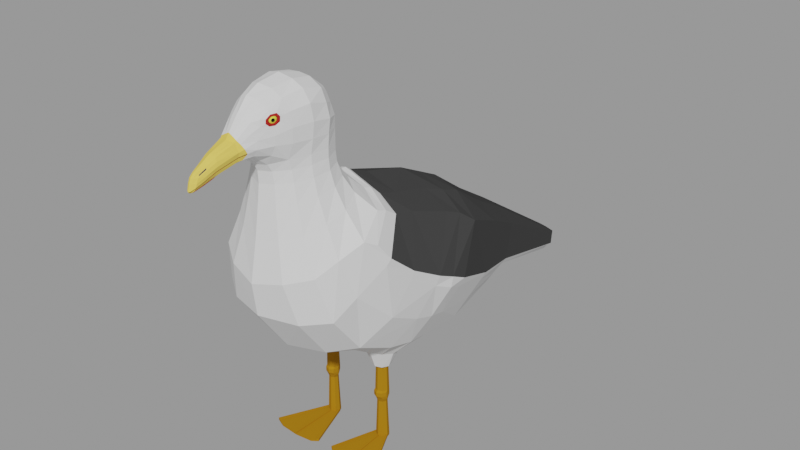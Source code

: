 # Source: low-poly-seagull_94a606fd-012d-4ea7-98e8-f085f460c555.blend  (saved by Blender 3.6.13; exported with 4.5.12 LTS)
import bpy
from mathutils import Matrix  # noqa: F401  (used for matrix-valued properties, if any)

bpy.ops.wm.read_factory_settings(use_empty=True)
scene = bpy.context.scene
scene.name = 'upload'

# ---- collections
col_low_poly_seagull = bpy.data.collections.new('Low Poly Seagull'); scene.collection.children.link(col_low_poly_seagull)

# ---- materials (node trees are filled in below, after node groups)
mat_seagulleyes_yellow = bpy.data.materials.new('SeagullEyes.yellow')
mat_seagulleyes_yellow.use_transparent_shadow = False
mat_seagulleyes_black = bpy.data.materials.new('SeagullEyes.black')
mat_seagulleyes_black.use_transparent_shadow = False
mat_maincolor = bpy.data.materials.new('MainColor')
mat_maincolor.alpha_threshold = 0.0
mat_maincolor.use_transparent_shadow = False
mat_maincolor.diffuse_color = (0.7379, 0.7379, 0.7379, 1.0)
mat_maincolor.roughness = 0.5
mat_maincolor.line_color = (0.0, 0.0, 0.0, 1.0)
mat_nose = bpy.data.materials.new('Nose')
mat_nose.alpha_threshold = 0.0
mat_nose.use_transparent_shadow = False
mat_nose.diffuse_color = (0.807, 0.5841, 0.1095, 1.0)
mat_nose.roughness = 0.5
mat_seagullbacknoseholes = bpy.data.materials.new('SeagullBackNoseholes')
mat_seagullbacknoseholes.alpha_threshold = 0.0
mat_seagullbacknoseholes.use_transparent_shadow = False
mat_seagullbacknoseholes.diffuse_color = (0.05286, 0.05286, 0.05286, 1.0)
mat_seagullbacknoseholes.roughness = 0.5
mat_seagulleyesround = bpy.data.materials.new('SeagullEyesRound')
mat_seagulleyesround.alpha_threshold = 0.0
mat_seagulleyesround.use_transparent_shadow = False
mat_seagulleyesround.diffuse_color = (0.7991, 0.7379, 0.08022, 1.0)
mat_seagulleyesround.roughness = 0.5
mat_seagulllegs = bpy.data.materials.new('SeagullLegs')
mat_seagulllegs.alpha_threshold = 0.0
mat_seagulllegs.use_transparent_shadow = False
mat_seagulllegs.diffuse_color = (0.3763, 0.1714, 0.009134, 1.0)
mat_seagulllegs.roughness = 0.5
mat_seagulleyesoutsidemouth = bpy.data.materials.new('SeagullEyesOutsideMouth')
mat_seagulleyesoutsidemouth.alpha_threshold = 0.0
mat_seagulleyesoutsidemouth.use_transparent_shadow = False
mat_seagulleyesoutsidemouth.diffuse_color = (0.3813, 0.01938, 0.01681, 1.0)
mat_seagulleyesoutsidemouth.roughness = 0.5
mat_seagullmouthline = bpy.data.materials.new('SeagullMouthLine')
mat_seagullmouthline.alpha_threshold = 0.0
mat_seagullmouthline.use_transparent_shadow = False
mat_seagullmouthline.diffuse_color = (0.2961, 0.2159, 0.04374, 1.0)
mat_seagullmouthline.roughness = 0.5

# ---- material node trees
mat_seagulleyes_yellow.use_nodes = True; mat_seagulleyes_yellow.node_tree.nodes.clear()
_N = mat_seagulleyes_yellow.node_tree.nodes; _L = mat_seagulleyes_yellow.node_tree.links
n0 = _N.new('ShaderNodeBsdfPrincipled'); n0.name = 'Principled BSDF'; n0.location = (10, 300)
n0.distribution = 'GGX'
n0.subsurface_method = 'RANDOM_WALK_SKIN'
n0.inputs[0].default_value = (0.7991, 0.7379, 0.08022, 1.0)
n0.inputs[2].default_value = 1.0
n0.inputs[3].default_value = 1.45
n0.inputs[13].default_value = 0.0
n0.inputs[27].default_value = (0.0, 0.0, 0.0, 1.0)
n0.inputs[28].default_value = 1.0
n1 = _N.new('ShaderNodeOutputMaterial'); n1.name = 'Material Output'; n1.location = (300, 300)
_L.new(n0.outputs[0], n1.inputs[0])
n1.is_active_output = True
mat_seagulleyes_black.use_nodes = True; mat_seagulleyes_black.node_tree.nodes.clear()
_N = mat_seagulleyes_black.node_tree.nodes; _L = mat_seagulleyes_black.node_tree.links
n0 = _N.new('ShaderNodeBsdfPrincipled'); n0.name = 'Principled BSDF'; n0.location = (10, 300)
n0.distribution = 'GGX'
n0.subsurface_method = 'RANDOM_WALK_SKIN'
n0.inputs[0].default_value = (0.007193, 0.007193, 0.007193, 1.0)
n0.inputs[2].default_value = 1.0
n0.inputs[3].default_value = 1.45
n0.inputs[13].default_value = 0.0
n0.inputs[27].default_value = (0.0, 0.0, 0.0, 1.0)
n0.inputs[28].default_value = 1.0
n1 = _N.new('ShaderNodeOutputMaterial'); n1.name = 'Material Output'; n1.location = (300, 300)
_L.new(n0.outputs[0], n1.inputs[0])
n1.is_active_output = True
mat_maincolor.use_nodes = True; mat_maincolor.node_tree.nodes.clear()
_N = mat_maincolor.node_tree.nodes; _L = mat_maincolor.node_tree.links
n0 = _N.new('ShaderNodeBsdfPrincipled'); n0.name = 'Principled BSDF'; n0.location = (10, 300)
n0.distribution = 'GGX'
n0.subsurface_method = 'RANDOM_WALK_SKIN'
n0.inputs[0].default_value = (0.7379, 0.7379, 0.7379, 1.0)
n0.inputs[2].default_value = 1.0
n0.inputs[3].default_value = 1.45
n0.inputs[13].default_value = 0.0
n0.inputs[27].default_value = (0.0, 0.0, 0.0, 1.0)
n0.inputs[28].default_value = 1.0
n1 = _N.new('ShaderNodeOutputMaterial'); n1.name = 'Material Output'; n1.location = (300, 300)
_L.new(n0.outputs[0], n1.inputs[0])
n1.is_active_output = True
mat_nose.use_nodes = True; mat_nose.node_tree.nodes.clear()
_N = mat_nose.node_tree.nodes; _L = mat_nose.node_tree.links
n0 = _N.new('ShaderNodeBsdfPrincipled'); n0.name = 'Principled BSDF'; n0.location = (10, 300)
n0.distribution = 'GGX'
n0.subsurface_method = 'RANDOM_WALK_SKIN'
n0.inputs[0].default_value = (0.807, 0.5841, 0.1095, 1.0)
n0.inputs[2].default_value = 1.0
n0.inputs[3].default_value = 1.45
n0.inputs[13].default_value = 0.0
n0.inputs[27].default_value = (0.0, 0.0, 0.0, 1.0)
n0.inputs[28].default_value = 1.0
n1 = _N.new('ShaderNodeOutputMaterial'); n1.name = 'Material Output'; n1.location = (300, 300)
_L.new(n0.outputs[0], n1.inputs[0])
n1.is_active_output = True
mat_seagullbacknoseholes.use_nodes = True; mat_seagullbacknoseholes.node_tree.nodes.clear()
_N = mat_seagullbacknoseholes.node_tree.nodes; _L = mat_seagullbacknoseholes.node_tree.links
n0 = _N.new('ShaderNodeBsdfPrincipled'); n0.name = 'Principled BSDF'; n0.location = (10, 300)
n0.distribution = 'GGX'
n0.subsurface_method = 'RANDOM_WALK_SKIN'
n0.inputs[0].default_value = (0.05286, 0.05286, 0.05286, 1.0)
n0.inputs[2].default_value = 1.0
n0.inputs[3].default_value = 1.45
n0.inputs[13].default_value = 0.0
n0.inputs[27].default_value = (0.0, 0.0, 0.0, 1.0)
n0.inputs[28].default_value = 1.0
n1 = _N.new('ShaderNodeOutputMaterial'); n1.name = 'Material Output'; n1.location = (300, 300)
_L.new(n0.outputs[0], n1.inputs[0])
n1.is_active_output = True
mat_seagulleyesround.use_nodes = True; mat_seagulleyesround.node_tree.nodes.clear()
_N = mat_seagulleyesround.node_tree.nodes; _L = mat_seagulleyesround.node_tree.links
n0 = _N.new('ShaderNodeBsdfPrincipled'); n0.name = 'Principled BSDF'; n0.location = (10, 300)
n0.distribution = 'GGX'
n0.subsurface_method = 'RANDOM_WALK_SKIN'
n0.inputs[0].default_value = (0.7991, 0.7379, 0.08022, 1.0)
n0.inputs[2].default_value = 1.0
n0.inputs[3].default_value = 1.45
n0.inputs[13].default_value = 0.0
n0.inputs[27].default_value = (0.0, 0.0, 0.0, 1.0)
n0.inputs[28].default_value = 1.0
n1 = _N.new('ShaderNodeOutputMaterial'); n1.name = 'Material Output'; n1.location = (300, 300)
_L.new(n0.outputs[0], n1.inputs[0])
n1.is_active_output = True
mat_seagulllegs.use_nodes = True; mat_seagulllegs.node_tree.nodes.clear()
_N = mat_seagulllegs.node_tree.nodes; _L = mat_seagulllegs.node_tree.links
n0 = _N.new('ShaderNodeBsdfPrincipled'); n0.name = 'Principled BSDF'; n0.location = (10, 300)
n0.distribution = 'GGX'
n0.subsurface_method = 'RANDOM_WALK_SKIN'
n0.inputs[0].default_value = (0.3763, 0.1714, 0.009134, 1.0)
n0.inputs[2].default_value = 1.0
n0.inputs[3].default_value = 1.45
n0.inputs[13].default_value = 0.0
n0.inputs[27].default_value = (0.0, 0.0, 0.0, 1.0)
n0.inputs[28].default_value = 1.0
n1 = _N.new('ShaderNodeOutputMaterial'); n1.name = 'Material Output'; n1.location = (300, 300)
_L.new(n0.outputs[0], n1.inputs[0])
n1.is_active_output = True
mat_seagulleyesoutsidemouth.use_nodes = True; mat_seagulleyesoutsidemouth.node_tree.nodes.clear()
_N = mat_seagulleyesoutsidemouth.node_tree.nodes; _L = mat_seagulleyesoutsidemouth.node_tree.links
n0 = _N.new('ShaderNodeBsdfPrincipled'); n0.name = 'Principled BSDF'; n0.location = (10, 300)
n0.distribution = 'GGX'
n0.subsurface_method = 'RANDOM_WALK_SKIN'
n0.inputs[0].default_value = (0.3813, 0.01938, 0.01681, 1.0)
n0.inputs[2].default_value = 1.0
n0.inputs[3].default_value = 1.45
n0.inputs[13].default_value = 0.0
n0.inputs[27].default_value = (0.0, 0.0, 0.0, 1.0)
n0.inputs[28].default_value = 1.0
n1 = _N.new('ShaderNodeOutputMaterial'); n1.name = 'Material Output'; n1.location = (300, 300)
_L.new(n0.outputs[0], n1.inputs[0])
n1.is_active_output = True
mat_seagullmouthline.use_nodes = True; mat_seagullmouthline.node_tree.nodes.clear()
_N = mat_seagullmouthline.node_tree.nodes; _L = mat_seagullmouthline.node_tree.links
n0 = _N.new('ShaderNodeBsdfPrincipled'); n0.name = 'Principled BSDF'; n0.location = (10, 300)
n0.distribution = 'GGX'
n0.subsurface_method = 'RANDOM_WALK_SKIN'
n0.inputs[0].default_value = (0.2961, 0.2159, 0.04374, 1.0)
n0.inputs[2].default_value = 1.0
n0.inputs[3].default_value = 1.45
n0.inputs[13].default_value = 0.0
n0.inputs[27].default_value = (0.0, 0.0, 0.0, 1.0)
n0.inputs[28].default_value = 1.0
n1 = _N.new('ShaderNodeOutputMaterial'); n1.name = 'Material Output'; n1.location = (300, 300)
_L.new(n0.outputs[0], n1.inputs[0])
n1.is_active_output = True

# ---- meshes
me_seagulleyes = bpy.data.meshes.new('SeagullEyes')
me_seagulleyes.from_pydata([(0.01325, -0.08157, 0.2868), (0.009732, -0.08293, 0.2866), (0.0169, -0.08619, 0.2857), (0.01677, -0.08499, 0.2852), (0.01625, -0.08385, 0.2849), (0.0154, -0.08289, 0.2847), (0.01429, -0.0822, 0.2846), (0.01305, -0.08186, 0.2848), (0.01178, -0.08189, 0.2851), (0.01061, -0.08229, 0.2855), (0.009666, -0.08302, 0.286), (0.01671, -0.08658, 0.2852), (0.01641, -0.08571, 0.2843), (0.01576, -0.08485, 0.2836), (0.01482, -0.08406, 0.2831), (0.01369, -0.08344, 0.283), (0.01247, -0.08303, 0.2832), (0.01129, -0.08289, 0.2837), (0.01026, -0.08301, 0.2845), (0.009479, -0.0834, 0.2855), (0.01646, -0.08714, 0.285), (0.01592, -0.08679, 0.2838), (0.01509, -0.08634, 0.283), (0.01403, -0.08581, 0.2824), (0.01286, -0.08528, 0.2822), (0.01168, -0.08478, 0.2825), (0.01062, -0.08437, 0.2831), (0.009768, -0.08409, 0.2841), (0.009222, -0.08397, 0.2852), (0.0162, -0.08774, 0.2851), (0.01543, -0.08794, 0.2841), (0.01441, -0.08791, 0.2832), (0.01323, -0.08766, 0.2828), (0.01202, -0.08722, 0.2826), (0.01088, -0.08663, 0.2828), (0.009936, -0.08595, 0.2834), (0.009275, -0.08524, 0.2843), (0.008962, -0.08457, 0.2854), (0.01601, -0.08822, 0.2855), (0.01506, -0.08884, 0.2849), (0.0139, -0.08915, 0.2844), (0.01264, -0.08912, 0.2841), (0.01139, -0.08876, 0.284), (0.01029, -0.08809, 0.2841), (0.009433, -0.08719, 0.2845), (0.008909, -0.08614, 0.2851), (0.00877, -0.08505, 0.2858), (0.01593, -0.08844, 0.2861), (0.01493, -0.08926, 0.286), (0.01371, -0.08972, 0.286), (0.01242, -0.0898, 0.286), (0.01116, -0.08947, 0.286), (0.01006, -0.08877, 0.2861), (0.009242, -0.08776, 0.2862), (0.008771, -0.08656, 0.2863), (0.008697, -0.08526, 0.2864), (0.009028, -0.08401, 0.2865), (0.016, -0.08834, 0.2868), (0.01505, -0.08908, 0.2873), (0.01389, -0.08948, 0.2877), (0.01262, -0.08951, 0.288), (0.01137, -0.08916, 0.2881), (0.01027, -0.08847, 0.2881), (0.009414, -0.08752, 0.2879), (0.008896, -0.08638, 0.2875), (0.008763, -0.08517, 0.2871), (0.01618, -0.08796, 0.2873), (0.01541, -0.08835, 0.2883), (0.01437, -0.08848, 0.289), (0.01319, -0.08833, 0.2896), (0.01197, -0.08792, 0.2898), (0.01084, -0.0873, 0.2897), (0.009903, -0.08651, 0.2892), (0.009251, -0.08565, 0.2885), (0.008949, -0.08479, 0.2876), (0.01664, -0.08735, 0.2862), (0.01644, -0.08739, 0.2875), (0.0159, -0.08727, 0.2887), (0.01505, -0.08699, 0.2896), (0.01398, -0.08658, 0.2903), (0.01281, -0.08608, 0.2905), (0.01163, -0.08555, 0.2904), (0.01058, -0.08503, 0.2898), (0.009741, -0.08457, 0.2889), (0.009207, -0.08422, 0.2878), (0.0167, -0.08679, 0.2874), (0.01639, -0.08612, 0.2885), (0.01573, -0.08541, 0.2894), (0.01478, -0.08473, 0.2899), (0.01365, -0.08414, 0.2902), (0.01243, -0.0837, 0.29), (0.01126, -0.08345, 0.2895), (0.01023, -0.08342, 0.2887), (0.009467, -0.08362, 0.2877), (0.01689, -0.08632, 0.287), (0.01675, -0.08522, 0.2877), (0.01623, -0.08417, 0.2882), (0.01537, -0.08327, 0.2886), (0.01427, -0.0826, 0.2888), (0.01302, -0.08224, 0.2887), (0.01176, -0.08221, 0.2884), (0.0106, -0.08252, 0.2879), (0.009659, -0.08314, 0.2873), (0.01697, -0.0861, 0.2864), (0.01689, -0.08481, 0.2865), (0.01642, -0.0836, 0.2866), (0.0156, -0.0826, 0.2867), (0.01451, -0.0819, 0.2868), (0.01195, -0.08164, 0.2868), (0.01074, -0.08211, 0.2867)], [], [(56, 1, 10), (108, 0, 7, 8), (106, 105, 4, 5), (103, 75, 2), (109, 108, 8, 9), (107, 106, 5, 6), (104, 103, 2, 3), (1, 109, 9, 10), (0, 107, 6, 7), (105, 104, 3, 4), (8, 7, 16, 17), (5, 4, 13, 14), (2, 75, 11), (9, 8, 17, 18), (6, 5, 14, 15), (3, 2, 11, 12), (10, 9, 18, 19), (7, 6, 15, 16), (4, 3, 12, 13), (56, 10, 19), (13, 12, 21, 22), (56, 19, 28), (17, 16, 25, 26), (14, 13, 22, 23), (11, 75, 20), (18, 17, 26, 27), (15, 14, 23, 24), (12, 11, 20, 21), (19, 18, 27, 28), (16, 15, 24, 25), (28, 27, 36, 37), (25, 24, 33, 34), (22, 21, 30, 31), (56, 28, 37), (26, 25, 34, 35), (23, 22, 31, 32), (20, 75, 29), (27, 26, 35, 36), (24, 23, 32, 33), (21, 20, 29, 30), (33, 32, 41, 42), (30, 29, 38, 39), (37, 36, 45, 46), (34, 33, 42, 43), (31, 30, 39, 40), (56, 37, 46), (35, 34, 43, 44), (32, 31, 40, 41), (29, 75, 38), (36, 35, 44, 45), (38, 75, 47), (45, 44, 53, 54), (42, 41, 50, 51), (39, 38, 47, 48), (46, 45, 54, 55), (43, 42, 51, 52), (40, 39, 48, 49), (56, 46, 55), (44, 43, 52, 53), (41, 40, 49, 50), (50, 49, 59, 60), (47, 75, 57), (54, 53, 63, 64), (51, 50, 60, 61), (48, 47, 57, 58), (55, 54, 64, 65), (52, 51, 61, 62), (49, 48, 58, 59), (56, 55, 65), (53, 52, 62, 63), (56, 65, 74), (63, 62, 71, 72), (60, 59, 68, 69), (57, 75, 66), (64, 63, 72, 73), (61, 60, 69, 70), (58, 57, 66, 67), (65, 64, 73, 74), (62, 61, 70, 71), (59, 58, 67, 68), (71, 70, 80, 81), (68, 67, 77, 78), (56, 74, 84), (72, 71, 81, 82), (69, 68, 78, 79), (66, 75, 76), (73, 72, 82, 83), (70, 69, 79, 80), (67, 66, 76, 77), (74, 73, 83, 84), (77, 76, 85, 86), (84, 83, 92, 93), (81, 80, 89, 90), (78, 77, 86, 87), (56, 84, 93), (82, 81, 90, 91), (79, 78, 87, 88), (76, 75, 85), (83, 82, 91, 92), (80, 79, 88, 89), (89, 88, 97, 98), (86, 85, 94, 95), (93, 92, 101, 102), (90, 89, 98, 99), (87, 86, 95, 96), (56, 93, 102), (91, 90, 99, 100), (88, 87, 96, 97), (85, 75, 94), (92, 91, 100, 101), (94, 75, 103), (101, 100, 108, 109), (98, 97, 106, 107), (95, 94, 103, 104), (102, 101, 109, 1), (99, 98, 107, 0), (96, 95, 104, 105), (56, 102, 1), (100, 99, 0, 108), (97, 96, 105, 106)])
me_seagulleyes.polygons.foreach_set('material_index', [0, 0, 0, 1, 0, 0, 0, 0, 0, 0, 0, 0, 1, 0, 0, 0, 0, 0, 0, 0, 0, 0, 0, 0, 1, 0, 0, 0, 0, 0, 0, 0, 0, 0, 0, 0, 1, 0, 0, 0, 0, 0, 0, 0, 0, 0, 0, 0, 1, 0, 1, 0, 0, 0, 0, 0, 0, 0, 0, 0, 0, 1, 0, 0, 0, 0, 0, 0, 0, 0, 0, 0, 0, 1, 0, 0, 0, 0, 0, 0, 0, 0, 0, 0, 0, 1, 0, 0, 0, 0, 0, 0, 0, 0, 0, 0, 0, 1, 0, 0, 0, 0, 0, 0, 0, 0, 0, 0, 1, 0, 1, 0, 0, 0, 0, 0, 0, 0, 0, 0])
_uv = me_seagulleyes.uv_layers.new(name='UVMap')
_uv.uv.foreach_set('vector', [0.7083, 0.0, 0.75, 0.1, 0.6667, 0.1, 0.75, 0.3, 0.75, 0.4, 0.6667, 0.4, 0.6667, 0.3, 0.75, 0.6, 0.75, 0.7, 0.6667, 0.7, 0.6667, 0.6, 0.75, 0.9, 0.7083, 1.0, 0.6667, 0.9, 0.75, 0.2, 0.75, 0.3, 0.6667, 0.3, 0.6667, 0.2, 0.75, 0.5, 0.75, 0.6, 0.6667, 0.6, 0.6667, 0.5, 0.75, 0.8, 0.75, 0.9, 0.6667, 0.9, 0.6667, 0.8, 0.75, 0.1, 0.75, 0.2, 0.6667, 0.2, 0.6667, 0.1, 0.75, 0.4, 0.75, 0.5, 0.6667, 0.5, 0.6667, 0.4, 0.75, 0.7, 0.75, 0.8, 0.6667, 0.8, 0.6667, 0.7, 0.6667, 0.3, 0.6667, 0.4, 0.5833, 0.4, 0.5833, 0.3, 0.6667, 0.6, 0.6667, 0.7, 0.5833, 0.7, 0.5833, 0.6, 0.6667, 0.9, 0.625, 1.0, 0.5833, 0.9, 0.6667, 0.2, 0.6667, 0.3, 0.5833, 0.3, 0.5833, 0.2, 0.6667, 0.5, 0.6667, 0.6, 0.5833, 0.6, 0.5833, 0.5, 0.6667, 0.8, 0.6667, 0.9, 0.5833, 0.9, 0.5833, 0.8, 0.6667, 0.1, 0.6667, 0.2, 0.5833, 0.2, 0.5833, 0.1, 0.6667, 0.4, 0.6667, 0.5, 0.5833, 0.5, 0.5833, 0.4, 0.6667, 0.7, 0.6667, 0.8, 0.5833, 0.8, 0.5833, 0.7, 0.625, 0.0, 0.6667, 0.1, 0.5833, 0.1, 0.5833, 0.7, 0.5833, 0.8, 0.5, 0.8, 0.5, 0.7, 0.5417, 0.0, 0.5833, 0.1, 0.5, 0.1, 0.5833, 0.3, 0.5833, 0.4, 0.5, 0.4, 0.5, 0.3, 0.5833, 0.6, 0.5833, 0.7, 0.5, 0.7, 0.5, 0.6, 0.5833, 0.9, 0.5417, 1.0, 0.5, 0.9, 0.5833, 0.2, 0.5833, 0.3, 0.5, 0.3, 0.5, 0.2, 0.5833, 0.5, 0.5833, 0.6, 0.5, 0.6, 0.5, 0.5, 0.5833, 0.8, 0.5833, 0.9, 0.5, 0.9, 0.5, 0.8, 0.5833, 0.1, 0.5833, 0.2, 0.5, 0.2, 0.5, 0.1, 0.5833, 0.4, 0.5833, 0.5, 0.5, 0.5, 0.5, 0.4, 0.5, 0.1, 0.5, 0.2, 0.4167, 0.2, 0.4167, 0.1, 0.5, 0.4, 0.5, 0.5, 0.4167, 0.5, 0.4167, 0.4, 0.5, 0.7, 0.5, 0.8, 0.4167, 0.8, 0.4167, 0.7, 0.4583, 0.0, 0.5, 0.1, 0.4167, 0.1, 0.5, 0.3, 0.5, 0.4, 0.4167, 0.4, 0.4167, 0.3, 0.5, 0.6, 0.5, 0.7, 0.4167, 0.7, 0.4167, 0.6, 0.5, 0.9, 0.4583, 1.0, 0.4167, 0.9, 0.5, 0.2, 0.5, 0.3, 0.4167, 0.3, 0.4167, 0.2, 0.5, 0.5, 0.5, 0.6, 0.4167, 0.6, 0.4167, 0.5, 0.5, 0.8, 0.5, 0.9, 0.4167, 0.9, 0.4167, 0.8, 0.4167, 0.5, 0.4167, 0.6, 0.3333, 0.6, 0.3333, 0.5, 0.4167, 0.8, 0.4167, 0.9, 0.3333, 0.9, 0.3333, 0.8, 0.4167, 0.1, 0.4167, 0.2, 0.3333, 0.2, 0.3333, 0.1, 0.4167, 0.4, 0.4167, 0.5, 0.3333, 0.5, 0.3333, 0.4, 0.4167, 0.7, 0.4167, 0.8, 0.3333, 0.8, 0.3333, 0.7, 0.375, 0.0, 0.4167, 0.1, 0.3333, 0.1, 0.4167, 0.3, 0.4167, 0.4, 0.3333, 0.4, 0.3333, 0.3, 0.4167, 0.6, 0.4167, 0.7, 0.3333, 0.7, 0.3333, 0.6, 0.4167, 0.9, 0.375, 1.0, 0.3333, 0.9, 0.4167, 0.2, 0.4167, 0.3, 0.3333, 0.3, 0.3333, 0.2, 0.3333, 0.9, 0.2917, 1.0, 0.25, 0.9, 0.3333, 0.2, 0.3333, 0.3, 0.25, 0.3, 0.25, 0.2, 0.3333, 0.5, 0.3333, 0.6, 0.25, 0.6, 0.25, 0.5, 0.3333, 0.8, 0.3333, 0.9, 0.25, 0.9, 0.25, 0.8, 0.3333, 0.1, 0.3333, 0.2, 0.25, 0.2, 0.25, 0.1, 0.3333, 0.4, 0.3333, 0.5, 0.25, 0.5, 0.25, 0.4, 0.3333, 0.7, 0.3333, 0.8, 0.25, 0.8, 0.25, 0.7, 0.2917, 0.0, 0.3333, 0.1, 0.25, 0.1, 0.3333, 0.3, 0.3333, 0.4, 0.25, 0.4, 0.25, 0.3, 0.3333, 0.6, 0.3333, 0.7, 0.25, 0.7, 0.25, 0.6, 0.25, 0.6, 0.25, 0.7, 0.1667, 0.7, 0.1667, 0.6, 0.25, 0.9, 0.2083, 1.0, 0.1667, 0.9, 0.25, 0.2, 0.25, 0.3, 0.1667, 0.3, 0.1667, 0.2, 0.25, 0.5, 0.25, 0.6, 0.1667, 0.6, 0.1667, 0.5, 0.25, 0.8, 0.25, 0.9, 0.1667, 0.9, 0.1667, 0.8, 0.25, 0.1, 0.25, 0.2, 0.1667, 0.2, 0.1667, 0.1, 0.25, 0.4, 0.25, 0.5, 0.1667, 0.5, 0.1667, 0.4, 0.25, 0.7, 0.25, 0.8, 0.1667, 0.8, 0.1667, 0.7, 0.2083, 0.0, 0.25, 0.1, 0.1667, 0.1, 0.25, 0.3, 0.25, 0.4, 0.1667, 0.4, 0.1667, 0.3, 0.125, 0.0, 0.1667, 0.1, 0.08333, 0.1, 0.1667, 0.3, 0.1667, 0.4, 0.08333, 0.4, 0.08333, 0.3, 0.1667, 0.6, 0.1667, 0.7, 0.08333, 0.7, 0.08333, 0.6, 0.1667, 0.9, 0.125, 1.0, 0.08333, 0.9, 0.1667, 0.2, 0.1667, 0.3, 0.08333, 0.3, 0.08333, 0.2, 0.1667, 0.5, 0.1667, 0.6, 0.08333, 0.6, 0.08333, 0.5, 0.1667, 0.8, 0.1667, 0.9, 0.08333, 0.9, 0.08333, 0.8, 0.1667, 0.1, 0.1667, 0.2, 0.08333, 0.2, 0.08333, 0.1, 0.1667, 0.4, 0.1667, 0.5, 0.08333, 0.5, 0.08333, 0.4, 0.1667, 0.7, 0.1667, 0.8, 0.08333, 0.8, 0.08333, 0.7, 0.08333, 0.4, 0.08333, 0.5, 0.0, 0.5, 0.0, 0.4, 0.08333, 0.7, 0.08333, 0.8, 0.0, 0.8, 0.0, 0.7, 0.04167, 0.0, 0.08333, 0.1, 0.0, 0.1, 0.08333, 0.3, 0.08333, 0.4, 0.0, 0.4, 0.0, 0.3, 0.08333, 0.6, 0.08333, 0.7, 0.0, 0.7, 0.0, 0.6, 0.08333, 0.9, 0.04167, 1.0, 0.0, 0.9, 0.08333, 0.2, 0.08333, 0.3, 0.0, 0.3, 0.0, 0.2, 0.08333, 0.5, 0.08333, 0.6, 0.0, 0.6, 0.0, 0.5, 0.08333, 0.8, 0.08333, 0.9, 0.0, 0.9, 0.0, 0.8, 0.08333, 0.1, 0.08333, 0.2, 0.0, 0.2, 0.0, 0.1, 1.0, 0.8, 1.0, 0.9, 0.9167, 0.9, 0.9167, 0.8, 1.0, 0.1, 1.0, 0.2, 0.9167, 0.2, 0.9167, 0.1, 1.0, 0.4, 1.0, 0.5, 0.9167, 0.5, 0.9167, 0.4, 1.0, 0.7, 1.0, 0.8, 0.9167, 0.8, 0.9167, 0.7, 0.9583, 0.0, 1.0, 0.1, 0.9167, 0.1, 1.0, 0.3, 1.0, 0.4, 0.9167, 0.4, 0.9167, 0.3, 1.0, 0.6, 1.0, 0.7, 0.9167, 0.7, 0.9167, 0.6, 1.0, 0.9, 0.9583, 1.0, 0.9167, 0.9, 1.0, 0.2, 1.0, 0.3, 0.9167, 0.3, 0.9167, 0.2, 1.0, 0.5, 1.0, 0.6, 0.9167, 0.6, 0.9167, 0.5, 0.9167, 0.5, 0.9167, 0.6, 0.8333, 0.6, 0.8333, 0.5, 0.9167, 0.8, 0.9167, 0.9, 0.8333, 0.9, 0.8333, 0.8, 0.9167, 0.1, 0.9167, 0.2, 0.8333, 0.2, 0.8333, 0.1, 0.9167, 0.4, 0.9167, 0.5, 0.8333, 0.5, 0.8333, 0.4, 0.9167, 0.7, 0.9167, 0.8, 0.8333, 0.8, 0.8333, 0.7, 0.875, 0.0, 0.9167, 0.1, 0.8333, 0.1, 0.9167, 0.3, 0.9167, 0.4, 0.8333, 0.4, 0.8333, 0.3, 0.9167, 0.6, 0.9167, 0.7, 0.8333, 0.7, 0.8333, 0.6, 0.9167, 0.9, 0.875, 1.0, 0.8333, 0.9, 0.9167, 0.2, 0.9167, 0.3, 0.8333, 0.3, 0.8333, 0.2, 0.8333, 0.9, 0.7917, 1.0, 0.75, 0.9, 0.8333, 0.2, 0.8333, 0.3, 0.75, 0.3, 0.75, 0.2, 0.8333, 0.5, 0.8333, 0.6, 0.75, 0.6, 0.75, 0.5, 0.8333, 0.8, 0.8333, 0.9, 0.75, 0.9, 0.75, 0.8, 0.8333, 0.1, 0.8333, 0.2, 0.75, 0.2, 0.75, 0.1, 0.8333, 0.4, 0.8333, 0.5, 0.75, 0.5, 0.75, 0.4, 0.8333, 0.7, 0.8333, 0.8, 0.75, 0.8, 0.75, 0.7, 0.7917, 0.0, 0.8333, 0.1, 0.75, 0.1, 0.8333, 0.3, 0.8333, 0.4, 0.75, 0.4, 0.75, 0.3, 0.8333, 0.6, 0.8333, 0.7, 0.75, 0.7, 0.75, 0.6])
me_seagulleyes.materials.append(mat_seagulleyes_yellow)
me_seagulleyes.materials.append(mat_seagulleyes_black)
me_seagulleyes.update()
me_seagull = bpy.data.meshes.new('Seagull')
me_seagull.from_pydata([(0.06129, -0.001544, 0.1214), (0.0658, 0.01336, 0.1432), (0.0, -0.02639, 0.0861), (0.02673, -0.0491, 0.2428), (0.06354, 0.0445, 0.1284), (0.0, 0.02317, 0.07086), (0.0491, -0.01645, 0.09951), (0.02551, -0.03651, 0.2345), (0.0, -0.02437, 0.2371), (0.0, 0.2421, 0.06504), (0.06374, -0.01164, 0.1582), (0.0, -0.06985, 0.1085), (0.03082, -0.04922, 0.2321), (0.04767, 0.0252, 0.09023), (0.0, -0.08926, 0.2237), (0.04055, -0.08138, 0.1806), (0.04883, -0.04831, 0.1153), (0.04767, -0.02721, 0.2121), (0.05497, -0.04906, 0.1996), (0.02316, -0.07664, 0.2272), (0.0, -0.09906, 0.1705), (0.0, -0.09567, 0.1447), (0.06129, -0.03406, 0.178), (0.04881, -0.07354, 0.1472), (0.0, -0.01046, 0.2225), (0.02198, -0.03741, 0.2437), (0.0199, -0.07543, 0.2409), (0.0, -0.02633, 0.2446), (0.0, -0.04679, 0.3029), (0.0, -0.08713, 0.239), (0.05205, 0.0876, 0.1106), (0.0, 0.06949, 0.07038), (0.04312, 0.06743, 0.08421), (0.04075, 0.1318, 0.1021), (0.0, 0.1215, 0.07831), (0.03417, 0.1201, 0.08752), (0.01648, 0.2401, 0.06656), (0.0, 0.237, 0.0594), (0.0, 0.2484, 0.07649), (0.0145, 0.2456, 0.07607), (0.0145, 0.2366, 0.06218), (0.0, -0.02611, 0.2585), (0.02495, -0.04825, 0.2576), (0.018, -0.07743, 0.2571), (0.0, -0.09021, 0.2534), (0.02038, -0.03679, 0.258), (0.0, -0.03406, 0.2928), (0.01887, -0.0466, 0.2964), (0.01473, -0.07741, 0.2974), (0.0, -0.0827, 0.3053), (0.01506, -0.03854, 0.2914), (0.02549, -0.06291, 0.2418), (0.05744, 0.03257, 0.1096), (0.02942, -0.06365, 0.2295), (0.0608, -0.0278, 0.1346), (0.04776, -0.06581, 0.1901), (0.05427, -0.05626, 0.1607), (0.04759, 0.07752, 0.0974), (0.03746, 0.126, 0.09479), (0.0, 0.2396, 0.06222), (0.01549, 0.2383, 0.06437), (0.02337, -0.06241, 0.2572), (0.01778, -0.06193, 0.3003), (0.0, -0.06495, 0.3077), (0.0103, -0.09907, 0.2645), (0.0, -0.102, 0.261), (0.009152, -0.09934, 0.2862), (0.0, -0.1019, 0.2897), (0.007209, -0.1095, 0.2635), (0.0, -0.1109, 0.2599), (0.006265, -0.1101, 0.2761), (0.0, -0.1115, 0.2769), (0.002317, -0.1413, 0.2535), (0.0, -0.1427, 0.2522), (0.002817, -0.1367, 0.2632), (0.0, -0.1384, 0.2644), (0.0, -0.0939, 0.2568), (0.0, -0.09294, 0.3), (0.01114, -0.08894, 0.2946), (0.01413, -0.08797, 0.2622), (0.0, -0.0261, 0.2746), (0.01953, -0.03585, 0.2752), (0.02501, -0.04592, 0.2771), (0.02136, -0.07559, 0.2788), (0.0251, -0.06057, 0.2794), (0.01312, -0.09774, 0.275), (0.008813, -0.1095, 0.27), (0.003642, -0.1396, 0.2583), (0.0, -0.1424, 0.2587), (0.0173, -0.0869, 0.276), (0.004466, -0.1255, 0.2588), (0.0, -0.1262, 0.256), (0.0, -0.125, 0.2721), (0.004552, -0.1242, 0.2706), (0.006354, -0.1251, 0.2652), (0.0, -0.02847, 0.283), (0.02257, -0.0463, 0.2874), (0.02331, -0.06137, 0.2913), (0.0174, -0.03718, 0.2839), (0.01994, -0.07484, 0.2895), (0.01069, -0.1012, 0.2796), (0.007539, -0.1098, 0.273), (0.0, -0.141, 0.2619), (0.01678, -0.0841, 0.2901), (0.005708, -0.1248, 0.2682), (0.0144, -0.09133, 0.2873), (0.01527, -0.08824, 0.2899), (0.01781, -0.08265, 0.2844), (0.01543, -0.08949, 0.2825), (0.01683, -0.08576, 0.2824), (0.01783, -0.08229, 0.2876), (0.01446, -0.09162, 0.2845), (0.01886, -0.02142, 0.08735), (0.0106, -0.08341, 0.24), (0.02444, 0.0219, 0.07667), (0.01216, -0.02991, 0.2443), (0.01415, -0.02827, 0.2363), (0.02318, -0.09335, 0.1755), (0.02878, -0.06132, 0.1098), (0.0126, -0.08533, 0.2254), (0.02982, -0.08707, 0.1441), (0.02658, -0.01646, 0.2186), (0.008242, 0.2411, 0.0658), (0.02372, 0.06846, 0.0773), (0.01708, 0.1208, 0.08292), (0.00725, 0.247, 0.07628), (0.00725, 0.2368, 0.06079), (0.008552, -0.08653, 0.2542), (0.01123, -0.02973, 0.2583), (0.008374, -0.0794, 0.3028), (0.00909, -0.04672, 0.302), (0.008928, -0.03512, 0.2925), (0.01008, -0.06322, 0.3051), (0.007746, 0.2389, 0.0633), (0.004794, -0.1006, 0.2622), (0.004408, -0.1012, 0.2888), (0.002947, -0.1103, 0.2607), (0.002822, -0.1108, 0.2765), (0.001273, -0.1422, 0.2527), (0.001757, -0.1377, 0.2642), (0.007045, -0.09159, 0.2583), (0.005551, -0.0909, 0.2989), (0.001613, -0.1419, 0.2584), (0.01064, -0.0291, 0.2746), (0.002279, -0.1242, 0.2716), (0.002307, -0.1261, 0.2568), (0.001679, -0.1405, 0.2616), (0.009836, -0.03085, 0.283), (0.01981, -0.03618, 0.2666), (0.02099, -0.07564, 0.2683), (0.01317, -0.09894, 0.2694), (0.008011, -0.1095, 0.2667), (0.003482, -0.1404, 0.2559), (0.0, -0.1439, 0.2533), (0.0171, -0.08721, 0.2693), (0.0, -0.02589, 0.2664), (0.02495, -0.04733, 0.2672), (0.02456, -0.06151, 0.268), (0.005626, -0.1254, 0.2622), (0.01078, -0.02923, 0.2663), (0.001424, -0.1432, 0.2538), (0.06785, 0.02893, 0.1358), (0.0, -0.001606, 0.07848), (0.05096, 0.004374, 0.09487), (0.06099, 0.01551, 0.1155), (0.01594, -0.006191, 0.07867), (0.01763, 0.01027, 0.07441), (0.0327, -0.007077, 0.08189), (0.03439, 0.00938, 0.07763), (0.02397, -0.01004, 0.08116), (0.02636, 0.01323, 0.07514), (0.01332, 0.002221, 0.07587), (0.03701, 0.0009681, 0.08043), (0.01962, -0.003088, 0.06717), (0.02063, 0.006796, 0.06717), (0.02968, -0.00362, 0.06717), (0.0307, 0.006264, 0.06717), (0.02444, -0.005401, 0.06717), (0.02588, 0.008577, 0.06717), (0.01804, 0.001964, 0.06717), (0.03227, 0.001212, 0.06717), (0.0215, -0.001052, 0.06506), (0.02216, 0.005413, 0.06506), (0.02808, -0.0014, 0.06506), (0.02874, 0.005065, 0.06506), (0.02465, -0.002565, 0.06506), (0.02559, 0.006578, 0.06506), (0.02046, 0.002252, 0.06506), (0.02977, 0.00176, 0.06506), (0.02119, -0.001309, 0.0005682), (0.02191, 0.005699, 0.0005682), (0.02833, -0.001686, 0.0005682), (0.02905, 0.005322, 0.0005682), (0.02461, -0.002949, 0.0005682), (0.02563, 0.006962, 0.0005682), (0.02007, 0.002273, 0.0005682), (0.03016, 0.00174, 0.0005682), (0.02907, 0.005345, 0.002369), (0.02563, 0.006997, 0.002369), (0.02189, 0.005725, 0.002369), (0.02004, 0.002275, 0.002369), (0.02116, -0.001333, 0.002369), (0.02461, -0.002984, 0.002369), (0.02835, -0.001712, 0.002369), (0.0302, 0.001738, 0.002369), (0.02583, -0.04154, 0.0005682), (0.04151, -0.04028, 0.0005682), (0.04926, -0.03685, 0.0005682), (0.01141, -0.0399, 0.0005682), (0.006689, -0.03632, 0.0005682), (0.02581, -0.04158, 0.001717), (0.04941, -0.03686, 0.001772), (0.00654, -0.03632, 0.002369), (0.01129, -0.03993, 0.001717), (0.0416, -0.04031, 0.001717), (0.04747, -0.03771, 0.001717), (0.02966, 0.0007316, 0.002369), (0.02764, -0.04143, 0.001717), (0.02533, -0.002737, 0.002369), (0.007902, -0.03735, 0.001717), (0.02055, 0.0006262, 0.002369), (0.02461, -0.002967, 0.002828), (0.02581, -0.04158, 0.002788), (0.0297, 0.0008415, 0.002803), (0.03018, 0.001739, 0.00278), (0.04747, -0.03771, 0.002788), (0.04941, -0.03686, 0.002788), (0.00654, -0.03632, 0.002788), (0.02005, 0.002274, 0.00278), (0.02764, -0.04143, 0.002788), (0.02539, -0.002703, 0.002813), (0.007902, -0.03735, 0.002788), (0.02056, 0.0006621, 0.002774), (0.0, -0.1074, 0.2605), (0.006708, -0.109, 0.2772), (0.008059, -0.1064, 0.2638), (0.0, -0.1088, 0.2807), (0.01028, -0.1059, 0.2714), (0.008481, -0.1075, 0.2747), (0.003192, -0.1089, 0.2792), (0.003508, -0.1073, 0.2611), (0.01046, -0.1042, 0.2681), (0.01679, -0.0853, 0.2887), (0.01518, -0.08999, 0.287), (0.01587, -0.08796, 0.2886), (0.01749, -0.08377, 0.2852), (0.016, -0.08845, 0.2835), (0.01695, -0.08581, 0.2836), (0.01745, -0.08359, 0.2873), (0.01524, -0.09016, 0.2849), (0.02565, 0.007176, 0.04274), (0.01988, 0.002283, 0.04432), (0.02921, 0.005465, 0.04274), (0.02177, 0.005859, 0.04274), (0.03036, 0.001729, 0.04432), (0.02104, -0.001437, 0.04432), (0.02459, -0.003141, 0.04432), (0.02845, -0.001831, 0.04432), (0.0292, 0.005454, 0.03926), (0.02178, 0.005847, 0.03926), (0.03035, 0.00173, 0.03695), (0.02565, 0.00716, 0.03926), (0.01988, 0.002283, 0.03695), (0.02459, -0.003139, 0.03695), (0.02104, -0.001436, 0.03695), (0.02845, -0.001831, 0.03695), (0.01978, 0.001008, 0.03926), (0.01976, 0.001009, 0.04273), (0.02094, -0.002718, 0.03926), (0.02093, -0.002728, 0.04273), (0.0245, -0.004439, 0.04273), (0.02837, -0.003114, 0.03926), (0.02838, -0.003123, 0.04273), (0.03029, 0.0004528, 0.04273), (0.03027, 0.0004537, 0.03926), (0.0245, -0.004424, 0.03926), (0.03753, 0.1488, 0.1305), (0.01671, 0.247, 0.07773), (0.06515, 0.04854, 0.1343), (0.05392, 0.09138, 0.116), (0.04956, -0.01052, 0.2038), (0.04931, 0.007301, 0.199), (0.0, 0.01637, 0.212), (0.0, -0.0007151, 0.2189), (0.0664, 0.01765, 0.1497), (0.05131, 0.04386, 0.1855), (0.06433, -0.00877, 0.1645), (0.06642, 0.03294, 0.1424), (0.02612, 0.04912, 0.1945), (0.0, 0.07449, 0.1916), (0.0, 0.09503, 0.1815), (0.0, 0.05412, 0.2016), (0.05603, 0.07176, 0.1693), (0.02748, 0.08638, 0.1801), (0.05877, -0.03975, 0.1948), (0.06222, -0.03046, 0.1824), (0.05272, 0.05771, 0.1796), (0.03031, 0.01194, 0.2058), (0.04892, -0.02019, 0.2099), (0.0, -0.005612, 0.2225), (0.031, -0.00549, 0.2117), (0.02802, -0.01122, 0.2174), (0.04294, 0.1346, 0.106), (0.04649, 0.1113, 0.1504), (0.02477, 0.1211, 0.1569), (0.0, 0.1281, 0.158), (0.01912, 0.2416, 0.06821), (0.01796, 0.1564, 0.1368), (0.0, 0.1611, 0.1375), (0.007998, 0.2487, 0.07879), (0.0, 0.2501, 0.07904), (0.02938, 0.06766, 0.1873), (0.02816, 0.004573, 0.03381), (0.02264, 0.004865, 0.03381), (0.02902, 0.001801, 0.03381), (0.02551, 0.005842, 0.03381), (0.02122, 0.002213, 0.03381), (0.02473, -0.001822, 0.03381), (0.02208, -0.0005547, 0.03381), (0.0276, -0.0008502, 0.03381), (0.01845, -0.07539, 0.2497), (0.0, -0.08757, 0.2482), (0.0253, -0.04871, 0.2509), (0.0, -0.02654, 0.2517), (0.02077, -0.03728, 0.2513), (0.02378, -0.0625, 0.2503), (0.01149, -0.0301, 0.2516), (0.00944, -0.08377, 0.2488), (0.003347, -0.1334, 0.256), (0.0, -0.1317, 0.2682), (0.005154, -0.1323, 0.2618), (0.003695, -0.1315, 0.2661), (0.001638, -0.131, 0.2679), (0.004771, -0.1329, 0.2591), (0.03942, -0.04886, 0.2178), (0.0, -0.09297, 0.2008), (0.02947, -0.07843, 0.2072), (0.0, -0.01946, 0.2295), (0.03319, -0.03365, 0.2237), (0.03684, -0.06447, 0.2122), (0.01636, -0.08836, 0.2037), (0.01856, -0.02408, 0.2276), (0.01007, -0.1043, 0.2672), (0.00543, -0.1254, 0.2616), (0.0, -0.1436, 0.2529), (0.007842, -0.1095, 0.2661), (0.003286, -0.1406, 0.2553), (0.00458, -0.133, 0.2585), (0.001341, -0.1429, 0.2533), (0.001259, -0.1428, 0.2533), (0.001331, -0.1431, 0.2538), (0.0, -0.1438, 0.2533), (0.007876, -0.1095, 0.2668), (0.005487, -0.1254, 0.2623), (0.01033, -0.1042, 0.2681), (0.003343, -0.1404, 0.2559), (0.004633, -0.1329, 0.2591), (0.009944, -0.1042, 0.2673), (0.005291, -0.1254, 0.2617), (0.0, -0.1435, 0.2529), (0.007706, -0.1095, 0.2661), (0.003166, -0.1406, 0.2553), (0.004442, -0.133, 0.2585), (0.002406, -0.137, 0.2635), (0.00342, -0.1383, 0.2614), (0.004564, -0.1315, 0.2648), (0.003479, -0.1306, 0.2671), (0.003212, -0.1372, 0.2624), (0.004099, -0.1319, 0.2651), (0.0, -0.1047, 0.2608), (0.00918, -0.1027, 0.2642), (0.004151, -0.1039, 0.2617), (0.01917, -0.08026, 0.2822), (0.01703, -0.08631, 0.2797), (0.01873, -0.07954, 0.2882), (0.01238, -0.09449, 0.2875), (0.01399, -0.08843, 0.2918), (0.01631, -0.08184, 0.2926), (0.01299, -0.09512, 0.2832), (0.01451, -0.09276, 0.2797), (0.02834, -0.001699, 0.002868), (0.02118, -0.001316, 0.002851), (0.02906, 0.005337, 0.002715), (0.0219, 0.005716, 0.002711), (0.02563, 0.006981, 0.002797), (0.02462, -0.002837, 0.006454), (0.02128, -0.00123, 0.006454), (0.02561, 0.006847, 0.006454), (0.02198, 0.005616, 0.006454), (0.02019, 0.002267, 0.006454), (0.02895, 0.005241, 0.006454), (0.03004, 0.001746, 0.006454), (0.02825, -0.0016, 0.006454), (0.02828, -0.001632, 0.005296), (0.02547, -0.002598, 0.005023), (0.02956, 0.0007409, 0.004932), (0.02086, -0.0003532, 0.002369), (0.009596, -0.03864, 0.001717), (0.02087, -0.0003269, 0.002813), (0.02506, -0.002796, 0.0005682), (0.02773, -0.04139, 0.0005682), (0.02966, 0.0008069, 0.0005682), (0.04715, -0.03779, 0.0005682), (0.02039, 0.001267, 0.0005682), (0.008014, -0.03733, 0.0005682), (0.02079, -2.117e-05, 0.0005682), (0.00971, -0.03862, 0.0005682), (0.02294, 0.003229, 0.0005682), (0.02807, 0.002756, 0.0005682), (0.02211, 0.0005047, 0.0005682), (0.02732, -0.0008547, 0.0005682), (0.01576, -0.08526, 0.288), (0.0146, -0.08857, 0.2868), (0.0151, -0.08714, 0.2879), (0.0162, -0.08415, 0.2855), (0.01512, -0.08746, 0.2843), (0.01579, -0.08558, 0.2844), (0.0162, -0.08402, 0.287), (0.0146, -0.0887, 0.2853), (0.003338, -0.1334, 0.2556), (0.002432, -0.1404, 0.2534), (0.001514, -0.1411, 0.2527), (0.0, -0.1416, 0.2523), (0.0, -0.1338, 0.2533), (0.0, -0.1271, 0.2556), (0.002424, -0.1269, 0.2563), (0.004321, -0.1265, 0.258), (0.001931, -0.1335, 0.2543)], [], [(114, 5, 31, 123), (53, 12, 3, 51), (119, 19, 26, 113), (12, 7, 25, 3), (116, 8, 27, 115), (0, 54, 16, 6), (164, 163, 13, 52), (2, 162, 171, 165), (112, 6, 16, 118), (325, 322, 42, 61), (327, 320, 43, 127), (52, 13, 32, 57), (123, 31, 34, 124), (341, 337, 8, 116), (339, 334, 12, 53), (120, 23, 15, 117), (340, 336, 19, 119), (334, 338, 7, 12), (118, 16, 23, 120), (22, 10, 286, 295), (56, 22, 18, 55), (54, 10, 22, 56), (124, 34, 37, 126), (17, 18, 294, 298), (57, 32, 35, 58), (33, 36, 306, 302), (133, 60, 40, 126), (122, 125, 39, 36), (125, 38, 310, 309), (58, 35, 40, 60), (97, 96, 47, 62), (147, 95, 46, 131), (326, 323, 41, 128), (322, 324, 45, 42), (130, 47, 50, 131), (132, 129, 48, 62), (96, 98, 50, 47), (141, 77, 67, 135), (130, 132, 62, 47), (99, 97, 62, 48), (33, 58, 60, 36), (122, 36, 60, 133), (30, 57, 58, 33), (16, 54, 56, 23), (23, 56, 55, 15), (336, 339, 53, 19), (4, 52, 57, 30), (320, 325, 61, 43), (161, 164, 52, 4), (1, 10, 54, 0), (19, 53, 51, 26), (238, 234, 70, 101), (376, 375, 105, 106), (140, 79, 64, 134), (90, 328, 419, 426), (240, 235, 68, 136), (239, 236, 71, 137), (146, 364, 363, 139), (332, 329, 75, 139), (127, 43, 79, 140), (373, 372, 107, 109), (129, 49, 77, 141), (149, 83, 89, 154), (333, 330, 87, 152), (160, 152, 87, 142), (154, 89, 85, 150), (241, 237, 86, 151), (149, 157, 84, 83), (156, 148, 81, 82), (159, 155, 80, 143), (157, 156, 82, 84), (151, 86, 94, 158), (101, 70, 93, 104), (137, 71, 92, 144), (136, 68, 90, 145), (86, 101, 104, 94), (372, 374, 110, 107), (330, 365, 364, 87), (142, 87, 364, 146), (374, 377, 103, 110), (237, 238, 101, 86), (83, 84, 97, 99), (82, 81, 98, 96), (143, 80, 95, 147), (84, 82, 96, 97), (375, 378, 111, 105), (379, 373, 109, 108), (378, 379, 108, 111), (377, 376, 106, 103), (81, 143, 147, 98), (88, 142, 146, 102), (69, 136, 145, 91), (70, 137, 144, 93), (148, 159, 143, 81), (153, 160, 142, 88), (48, 129, 141, 78), (44, 127, 140, 76), (366, 332, 139, 363), (102, 146, 139, 75), (234, 239, 137, 70), (233, 240, 136, 69), (91, 145, 425, 424), (76, 140, 134, 65), (9, 122, 133, 59), (28, 63, 132, 130), (78, 141, 135, 66), (63, 49, 129, 132), (28, 130, 131, 46), (324, 326, 128, 45), (98, 147, 131, 50), (9, 38, 125, 122), (59, 133, 126, 37), (10, 1, 284, 286), (4, 30, 279, 278), (35, 124, 126, 40), (11, 118, 120, 21), (30, 33, 302, 279), (335, 340, 119, 14), (21, 120, 117, 20), (338, 341, 116, 7), (24, 121, 301, 299), (1, 161, 287, 284), (32, 123, 124, 35), (321, 327, 127, 44), (2, 112, 118, 11), (13, 163, 172, 168), (7, 116, 115, 25), (18, 22, 295, 294), (14, 119, 113, 29), (13, 114, 123, 32), (121, 17, 298, 301), (73, 138, 348, 344), (45, 128, 159, 148), (68, 345, 343, 90), (61, 42, 156, 157), (128, 41, 155, 159), (42, 45, 148, 156), (43, 61, 157, 149), (235, 342, 345, 68), (79, 154, 150, 64), (138, 72, 346, 348), (328, 347, 346, 72), (43, 149, 154, 79), (5, 114, 170, 166), (36, 39, 277, 306), (1, 0, 164, 161), (39, 125, 309, 277), (162, 5, 166, 171), (0, 6, 163, 164), (161, 4, 278, 287), (6, 112, 169, 167), (163, 6, 167, 172), (114, 13, 168, 170), (112, 2, 165, 169), (170, 168, 176, 178), (167, 169, 177, 175), (172, 167, 175, 180), (165, 171, 179, 173), (166, 170, 178, 174), (168, 172, 180, 176), (169, 165, 173, 177), (171, 166, 174, 179), (178, 176, 184, 186), (179, 174, 182, 187), (173, 179, 187, 181), (175, 177, 185, 183), (176, 180, 188, 184), (180, 175, 183, 188), (177, 173, 181, 185), (174, 178, 186, 182), (198, 197, 192, 194), (200, 199, 190, 195), (219, 220, 232, 231), (189, 193, 205, 208), (197, 204, 196, 192), (203, 218, 217, 214), (405, 189, 208, 406), (199, 198, 194, 190), (388, 387, 384, 383), (385, 386, 381, 221), (188, 183, 257, 254), (312, 314, 391, 390), (183, 185, 256, 257), (181, 187, 251, 255), (389, 388, 383, 228), (315, 312, 390, 387), (213, 397, 406, 208), (214, 217, 400, 206), (211, 215, 402, 207), (210, 213, 208, 205), (200, 195, 209, 212), (399, 191, 206, 400), (396, 220, 219, 397), (196, 204, 211, 207), (401, 196, 207, 402), (202, 201, 213, 210), (215, 216, 203, 214), (210, 217, 229, 222), (217, 218, 230, 229), (224, 223, 225, 226), (229, 230, 221, 222), (231, 232, 228, 227), (314, 319, 392, 391), (200, 212, 227, 228), (212, 219, 231, 227), (382, 224, 204, 197), (216, 215, 225, 223), (318, 316, 389, 386), (215, 211, 226, 225), (211, 204, 224, 226), (202, 210, 222, 221), (64, 342, 235, 370), (369, 371, 240, 233), (66, 135, 239, 234), (85, 100, 238, 237), (150, 85, 237, 241), (135, 67, 236, 239), (371, 370, 235, 240), (100, 66, 234, 238), (105, 111, 249, 243), (103, 106, 244, 242), (109, 107, 245, 247), (107, 110, 248, 245), (106, 105, 243, 244), (108, 109, 247, 246), (110, 103, 242, 248), (111, 108, 246, 249), (186, 184, 252, 250), (187, 182, 253, 251), (184, 188, 254, 252), (182, 186, 250, 253), (185, 181, 255, 256), (250, 252, 258, 261), (257, 256, 270, 272), (263, 265, 271, 275), (255, 251, 267, 269), (251, 253, 259, 262), (252, 254, 260, 258), (253, 250, 261, 259), (264, 263, 275, 268), (272, 270, 275, 271), (264, 262, 316, 318), (265, 263, 317, 319), (260, 265, 319, 314), (273, 272, 271, 274), (269, 267, 266, 268), (270, 269, 268, 275), (260, 254, 273, 274), (251, 262, 266, 267), (262, 264, 268, 266), (256, 255, 269, 270), (265, 260, 274, 271), (254, 257, 272, 273), (293, 292, 303, 304), (295, 280, 298, 294), (297, 282, 283, 300), (287, 278, 292, 296), (284, 285, 281, 286), (292, 278, 279, 303), (303, 279, 302, 276), (288, 297, 281, 285), (311, 296, 292, 293), (300, 283, 299, 301), (286, 281, 280, 295), (307, 276, 277, 309), (304, 303, 276, 307), (276, 302, 306, 277), (305, 304, 307, 308), (308, 307, 309, 310), (280, 300, 301, 298), (289, 311, 293, 290), (291, 282, 297, 288), (281, 297, 300, 280), (290, 293, 304, 305), (291, 288, 311, 289), (288, 285, 296, 311), (284, 287, 296, 285), (261, 258, 312, 315), (262, 259, 313, 316), (258, 260, 314, 312), (259, 261, 315, 313), (263, 264, 318, 317), (29, 113, 327, 321), (25, 115, 326, 324), (26, 51, 325, 320), (3, 25, 324, 322), (115, 27, 323, 326), (113, 26, 320, 327), (51, 3, 322, 325), (90, 343, 347, 328), (328, 72, 420, 419), (93, 144, 332, 366), (94, 104, 365, 330), (158, 94, 330, 333), (104, 93, 366, 365), (144, 92, 329, 332), (145, 90, 426, 425), (17, 121, 341, 338), (20, 117, 340, 335), (15, 55, 339, 336), (18, 17, 338, 334), (117, 15, 336, 340), (55, 18, 334, 339), (121, 24, 337, 341), (151, 158, 353, 352), (346, 347, 362, 361), (152, 160, 350, 355), (343, 345, 360, 358), (333, 152, 355, 356), (344, 348, 349, 359), (360, 357, 354, 352), (361, 362, 356, 355), (358, 360, 352, 353), (359, 349, 350, 351), (362, 358, 353, 356), (349, 361, 355, 350), (345, 342, 357, 360), (241, 151, 352, 354), (348, 346, 361, 349), (342, 241, 354, 357), (347, 343, 358, 362), (160, 153, 351, 350), (158, 333, 356, 353), (367, 74, 363, 364), (368, 367, 364, 365), (74, 331, 366, 363), (331, 368, 365, 366), (368, 331, 74, 367), (134, 64, 370, 371), (342, 64, 150, 241), (65, 134, 371, 369), (48, 78, 376, 377), (100, 85, 379, 378), (85, 89, 373, 379), (66, 100, 378, 375), (99, 48, 377, 374), (83, 99, 374, 372), (89, 83, 372, 373), (78, 66, 375, 376), (396, 201, 381, 398), (221, 381, 201, 202), (380, 230, 218, 203), (228, 383, 199, 200), (317, 318, 386, 385), (216, 223, 380, 203), (384, 382, 197, 198), (383, 384, 198, 199), (316, 313, 388, 389), (313, 315, 387, 388), (386, 389, 228, 232), (387, 390, 382, 384), (390, 391, 224, 382), (393, 394, 230, 380), (385, 392, 319, 317), (394, 385, 221, 230), (232, 398, 381, 386), (223, 395, 393, 380), (392, 385, 394, 393), (392, 393, 395, 391), (391, 395, 223, 224), (220, 396, 398, 232), (201, 396, 397, 213), (193, 399, 400, 205), (191, 401, 402, 206), (195, 403, 404, 209), (403, 405, 406, 404), (404, 219, 212, 209), (406, 397, 219, 404), (402, 215, 214, 206), (194, 407, 195, 190), (407, 409, 403, 195), (409, 189, 405, 403), (192, 408, 407, 194), (408, 410, 409, 407), (410, 193, 189, 409), (196, 401, 408, 192), (401, 191, 410, 408), (191, 399, 193, 410), (400, 217, 210, 205), (247, 245, 414, 416), (242, 244, 413, 411), (245, 248, 417, 414), (243, 249, 418, 412), (246, 247, 416, 415), (249, 246, 415, 418), (244, 243, 412, 413), (248, 242, 411, 417), (427, 419, 420, 421), (423, 427, 421, 422), (424, 425, 427, 423), (425, 426, 419, 427), (72, 138, 421, 420), (138, 73, 422, 421)])
me_seagull.polygons.foreach_set('material_index', [0, 0, 0, 0, 0, 0, 0, 0, 0, 0, 0, 0, 0, 0, 0, 0, 0, 0, 0, 0, 0, 0, 0, 0, 0, 0, 0, 0, 0, 0, 0, 0, 0, 0, 0, 0, 0, 0, 0, 0, 0, 0, 0, 0, 0, 0, 0, 0, 0, 0, 0, 1, 0, 0, 5, 1, 1, 1, 1, 0, 0, 0, 0, 1, 1, 0, 1, 0, 0, 0, 0, 1, 1, 1, 1, 1, 0, 1, 1, 0, 1, 0, 0, 0, 0, 0, 0, 0, 0, 0, 1, 1, 1, 0, 1, 0, 0, 1, 1, 1, 1, 5, 0, 0, 0, 0, 0, 0, 0, 0, 0, 0, 0, 0, 0, 0, 0, 0, 0, 0, 0, 0, 0, 0, 0, 0, 0, 0, 0, 0, 0, 1, 0, 1, 0, 0, 0, 0, 1, 0, 1, 1, 0, 0, 0, 0, 0, 0, 0, 0, 0, 0, 0, 0, 0, 0, 0, 0, 0, 0, 0, 0, 4, 4, 4, 4, 4, 4, 4, 4, 4, 4, 4, 4, 4, 4, 4, 4, 4, 4, 4, 4, 4, 4, 4, 4, 4, 4, 4, 4, 4, 4, 4, 4, 4, 4, 4, 4, 4, 4, 4, 4, 4, 4, 4, 4, 4, 4, 4, 4, 4, 0, 0, 0, 0, 0, 0, 0, 0, 5, 5, 5, 5, 5, 5, 5, 5, 4, 4, 4, 4, 4, 4, 4, 4, 4, 4, 4, 4, 4, 4, 4, 4, 4, 4, 4, 4, 4, 4, 4, 4, 4, 4, 2, 0, 2, 2, 2, 2, 2, 2, 2, 0, 2, 2, 2, 2, 2, 2, 0, 2, 2, 2, 2, 2, 2, 2, 4, 4, 4, 4, 4, 0, 0, 0, 0, 0, 0, 0, 1, 5, 1, 1, 1, 1, 1, 5, 0, 0, 0, 0, 0, 0, 0, 5, 5, 5, 5, 5, 5, 6, 6, 6, 6, 6, 6, 5, 5, 5, 5, 5, 5, 5, 1, 1, 1, 1, 2, 0, 0, 0, 0, 0, 0, 0, 0, 0, 0, 0, 4, 4, 4, 4, 4, 4, 4, 4, 4, 4, 4, 4, 4, 4, 4, 4, 4, 4, 4, 4, 4, 4, 4, 4, 4, 4, 4, 4, 4, 4, 0, 0, 0, 0, 0, 0, 0, 0, 0, 4, 5, 5, 5, 5, 5, 5, 5, 5, 5, 5, 5, 5, 5, 5])
me_seagull.materials.append(mat_maincolor)
me_seagull.materials.append(mat_nose)
me_seagull.materials.append(mat_seagullbacknoseholes)
me_seagull.materials.append(mat_seagulleyesround)
me_seagull.materials.append(mat_seagulllegs)
me_seagull.materials.append(mat_seagulleyesoutsidemouth)
me_seagull.materials.append(mat_seagullmouthline)
me_seagull.use_remesh_preserve_volume = False
me_seagull.use_remesh_preserve_attributes = False
me_seagull.use_mirror_vertex_groups = False
me_seagull.update()

# ---- objects
ob_seagulleyes = bpy.data.objects.new('SeagullEyes', me_seagulleyes)
ob_low_poly_seagull = bpy.data.objects.new('Low Poly Seagull', me_seagull)

# ---- transforms, parenting, visibility, modifiers, constraints
ob_seagulleyes.parent = ob_low_poly_seagull
ob_seagulleyes.location = (0.0, 0.0, 0.0)
_m = ob_seagulleyes.modifiers.new('Mirror', 'MIRROR')
ob_low_poly_seagull.location = (0.0, 0.0, 0.0)
ob_low_poly_seagull.lock_rotations_4d = False
ob_low_poly_seagull.empty_display_type = 'ARROWS'
ob_low_poly_seagull.lineart.crease_threshold = 0.0
_m = ob_low_poly_seagull.modifiers.new('Mirror', 'MIRROR')
_m.use_clip = True

# ---- collection membership
scene.collection.objects.link(ob_seagulleyes)
scene.collection.objects.link(ob_low_poly_seagull)
col_low_poly_seagull.objects.link(ob_seagulleyes)
col_low_poly_seagull.objects.link(ob_low_poly_seagull)

# ---- scene / render settings (as saved in the file)
scene.frame_start = 1; scene.frame_end = 250; scene.frame_set(1)
scene.render.engine = 'BLENDER_EEVEE_NEXT'
scene.render.image_settings.exr_codec = 'NONE'
scene.render.simplify_subdivision_render = 0
scene.render.simplify_child_particles_render = 0.0
scene.cycles.sampling_pattern = 'TABULATED_SOBOL'
scene.eevee.use_shadows = False
scene.view_settings.view_transform = 'Filmic'
bpy.context.view_layer.update()

# ---- added for rendering (the .blend has no active camera and no usable light): camera, sun + grey world if the file has none
cam_auto = bpy.data.cameras.new('AutoCamera')
cam_auto.lens = 50.0
cam_auto.sensor_width = 36.0
cam_auto.clip_end = 1000.0
ob_auto_camera = bpy.data.objects.new('AutoCamera', cam_auto)
scene.collection.objects.link(ob_auto_camera)
ob_auto_camera.location = (0.478949, -0.521662, 0.537272)
ob_auto_camera.rotation_euler = (1.09748, -7.21219e-08, 0.694738)
scene.camera = ob_auto_camera
light_auto_sun = bpy.data.lights.new('AutoSun', 'SUN')
light_auto_sun.energy = 3.0
light_auto_sun.angle = 0.0523599
ob_auto_sun = bpy.data.objects.new('AutoSun', light_auto_sun)
scene.collection.objects.link(ob_auto_sun)
ob_auto_sun.rotation_euler = (0.872665, 0.174533, 0.523599)
if scene.world is None:
    world_auto = bpy.data.worlds.new('AutoWorld')
    world_auto.color = (0.3, 0.3, 0.3)
    scene.world = world_auto
bpy.context.view_layer.update()
